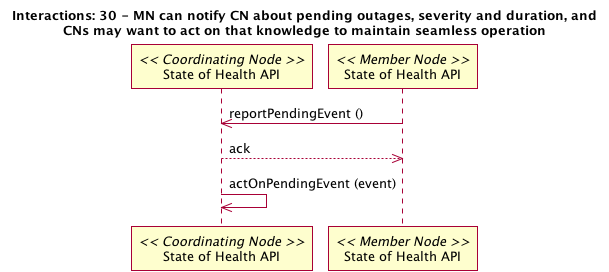

The diagram above was rendered by PlantUML. Its source (embedded in the PNG):
@startuml 30_interaction.png
title Interactions: 30 - MN can notify CN about pending outages, severity and duration, and\nCNs may want to act on that knowledge to maintain seamless operation
participant "State of Health API" as c_health << Coordinating Node >>
participant "State of Health API" as m_health << Member Node >>
m_health -> c_health: reportPendingEvent ()
m_health <-- c_health: ack
c_health -> c_health: actOnPendingEvent (event)
@enduml